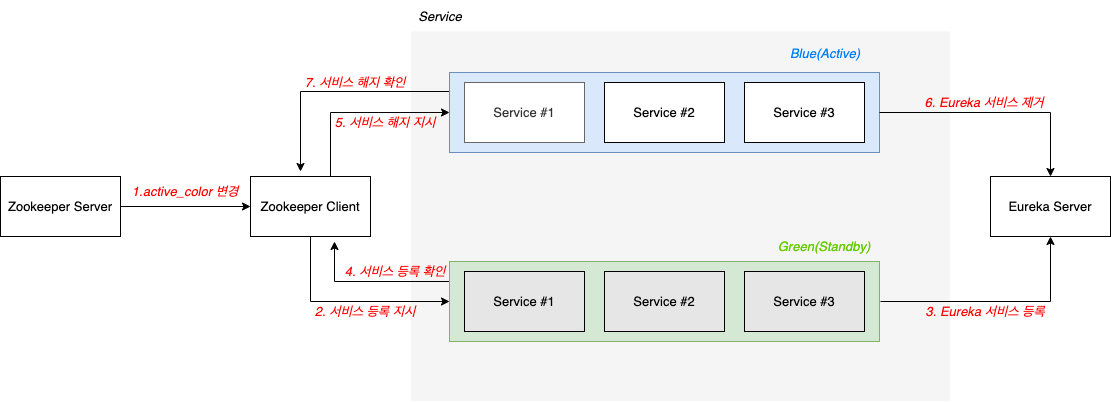

The diagram above was exported from draw.io. Its source (the exported page's mxGraphModel, read from the mxfile embedded in the PNG):
<mxGraphModel dx="1613" dy="1020" grid="1" gridSize="10" guides="1" tooltips="1" connect="1" arrows="1" fold="1" page="1" pageScale="1" pageWidth="827" pageHeight="1169" math="0" shadow="0">
  <root>
    <mxCell id="0" />
    <mxCell id="1" parent="0" />
    <mxCell id="gZzscDIF8e-CGcc79GyO-1" value="" style="rounded=0;whiteSpace=wrap;html=1;fillColor=#f5f5f5;fontColor=#333333;strokeColor=#FFFFFF;fontStyle=0;fontSize=13;" vertex="1" parent="1">
      <mxGeometry x="80" y="419.5" width="540" height="370.5" as="geometry" />
    </mxCell>
    <mxCell id="gZzscDIF8e-CGcc79GyO-2" value="Green(Standby)" style="text;html=1;strokeColor=none;fillColor=none;align=center;verticalAlign=middle;whiteSpace=wrap;rounded=0;fontStyle=2;fontColor=#66CC00;fontSize=13;" vertex="1" parent="1">
      <mxGeometry x="439" y="620" width="110" height="30" as="geometry" />
    </mxCell>
    <mxCell id="gZzscDIF8e-CGcc79GyO-49" value="" style="edgeStyle=orthogonalEdgeStyle;rounded=0;orthogonalLoop=1;jettySize=auto;html=1;fontSize=13;startArrow=none;startFill=0;endArrow=classic;endFill=1;strokeColor=#000000;" edge="1" parent="1" source="gZzscDIF8e-CGcc79GyO-4">
      <mxGeometry relative="1" as="geometry">
        <mxPoint x="-30" y="560" as="targetPoint" />
        <Array as="points">
          <mxPoint x="-30" y="480" />
        </Array>
      </mxGeometry>
    </mxCell>
    <mxCell id="gZzscDIF8e-CGcc79GyO-4" value="" style="rounded=0;whiteSpace=wrap;html=1;fillColor=#dae8fc;strokeColor=#6c8ebf;fontStyle=0;fontSize=13;" vertex="1" parent="1">
      <mxGeometry x="119" y="461" width="430" height="80" as="geometry" />
    </mxCell>
    <mxCell id="gZzscDIF8e-CGcc79GyO-6" value="Service #1" style="rounded=0;whiteSpace=wrap;html=1;fillColor=#FFFFFF;fontColor=#333333;strokeColor=#666666;fontStyle=0;fontSize=13;" vertex="1" parent="1">
      <mxGeometry x="134" y="471" width="120" height="60" as="geometry" />
    </mxCell>
    <mxCell id="gZzscDIF8e-CGcc79GyO-9" value="Service #2" style="rounded=0;whiteSpace=wrap;html=1;fontStyle=0;fontSize=13;" vertex="1" parent="1">
      <mxGeometry x="274" y="471" width="120" height="60" as="geometry" />
    </mxCell>
    <mxCell id="gZzscDIF8e-CGcc79GyO-11" value="Service #3" style="rounded=0;whiteSpace=wrap;html=1;fontStyle=0;fontSize=13;" vertex="1" parent="1">
      <mxGeometry x="414" y="471" width="120" height="60" as="geometry" />
    </mxCell>
    <mxCell id="gZzscDIF8e-CGcc79GyO-12" value="" style="edgeStyle=orthogonalEdgeStyle;rounded=0;orthogonalLoop=1;jettySize=auto;html=1;dashed=1;startArrow=none;startFill=0;endArrow=none;endFill=0;dashPattern=1 2;strokeColor=#666666;fontStyle=0;fontSize=13;" edge="1" parent="1" source="gZzscDIF8e-CGcc79GyO-22">
      <mxGeometry relative="1" as="geometry">
        <mxPoint x="334" y="671" as="targetPoint" />
        <Array as="points">
          <mxPoint x="334" y="671" />
        </Array>
      </mxGeometry>
    </mxCell>
    <mxCell id="gZzscDIF8e-CGcc79GyO-13" value="" style="edgeStyle=orthogonalEdgeStyle;rounded=0;orthogonalLoop=1;jettySize=auto;html=1;dashed=1;startArrow=none;startFill=0;endArrow=none;endFill=0;dashPattern=1 2;strokeColor=#666666;fontStyle=0;fontSize=13;" edge="1" parent="1" source="gZzscDIF8e-CGcc79GyO-23">
      <mxGeometry relative="1" as="geometry">
        <mxPoint x="474" y="671" as="targetPoint" />
        <Array as="points">
          <mxPoint x="474" y="661" />
          <mxPoint x="474" y="661" />
        </Array>
      </mxGeometry>
    </mxCell>
    <mxCell id="gZzscDIF8e-CGcc79GyO-14" value="Blue(Active)" style="text;html=1;strokeColor=none;fillColor=none;align=center;verticalAlign=middle;whiteSpace=wrap;rounded=0;fontStyle=2;fontColor=#007FFF;fontSize=13;" vertex="1" parent="1">
      <mxGeometry x="440" y="422" width="110" height="39" as="geometry" />
    </mxCell>
    <mxCell id="gZzscDIF8e-CGcc79GyO-15" value="" style="edgeStyle=orthogonalEdgeStyle;rounded=0;orthogonalLoop=1;jettySize=auto;html=1;fontSize=13;startArrow=none;startFill=0;endArrow=classic;endFill=1;strokeColor=#000000;fontStyle=0;" edge="1" parent="1">
      <mxGeometry relative="1" as="geometry">
        <Array as="points">
          <mxPoint x="4" y="670" />
        </Array>
        <mxPoint x="124" y="670" as="sourcePoint" />
        <mxPoint x="4" y="630" as="targetPoint" />
      </mxGeometry>
    </mxCell>
    <mxCell id="gZzscDIF8e-CGcc79GyO-16" value="" style="edgeStyle=orthogonalEdgeStyle;rounded=0;orthogonalLoop=1;jettySize=auto;html=1;fontSize=13;startArrow=classic;startFill=1;endArrow=none;endFill=0;strokeColor=#000000;entryX=1;entryY=0.5;entryDx=0;entryDy=0;fontStyle=0" edge="1" parent="1" source="gZzscDIF8e-CGcc79GyO-18" target="gZzscDIF8e-CGcc79GyO-4">
      <mxGeometry relative="1" as="geometry">
        <Array as="points">
          <mxPoint x="720" y="501" />
        </Array>
      </mxGeometry>
    </mxCell>
    <mxCell id="gZzscDIF8e-CGcc79GyO-17" value="" style="edgeStyle=orthogonalEdgeStyle;rounded=0;orthogonalLoop=1;jettySize=auto;html=1;fontSize=13;startArrow=classic;startFill=1;endArrow=none;endFill=0;strokeColor=#000000;fontStyle=0" edge="1" parent="1" source="gZzscDIF8e-CGcc79GyO-18">
      <mxGeometry relative="1" as="geometry">
        <mxPoint x="550" y="690" as="targetPoint" />
        <Array as="points">
          <mxPoint x="720" y="690" />
        </Array>
      </mxGeometry>
    </mxCell>
    <mxCell id="gZzscDIF8e-CGcc79GyO-18" value="Eureka Server" style="rounded=0;whiteSpace=wrap;html=1;fontColor=#000000;fontStyle=0;fontSize=13;" vertex="1" parent="1">
      <mxGeometry x="660" y="565" width="120" height="60" as="geometry" />
    </mxCell>
    <mxCell id="gZzscDIF8e-CGcc79GyO-19" value="" style="group;fontStyle=0;fontSize=13;" vertex="1" connectable="0" parent="1">
      <mxGeometry x="119" y="650" width="430" height="90" as="geometry" />
    </mxCell>
    <mxCell id="gZzscDIF8e-CGcc79GyO-20" value="" style="rounded=0;whiteSpace=wrap;html=1;fillColor=#d5e8d4;strokeColor=#82b366;fontStyle=0;fontSize=13;" vertex="1" parent="gZzscDIF8e-CGcc79GyO-19">
      <mxGeometry width="430" height="80" as="geometry" />
    </mxCell>
    <mxCell id="gZzscDIF8e-CGcc79GyO-21" value="Service #1" style="rounded=0;whiteSpace=wrap;html=1;fontStyle=0;fontSize=13;fillColor=#E6E6E6;" vertex="1" parent="gZzscDIF8e-CGcc79GyO-19">
      <mxGeometry x="15" y="10" width="120" height="60" as="geometry" />
    </mxCell>
    <mxCell id="gZzscDIF8e-CGcc79GyO-22" value="Service #2" style="rounded=0;whiteSpace=wrap;html=1;fillColor=#E6E6E6;fontStyle=0;fontSize=13;" vertex="1" parent="gZzscDIF8e-CGcc79GyO-19">
      <mxGeometry x="155" y="10" width="120" height="60" as="geometry" />
    </mxCell>
    <mxCell id="gZzscDIF8e-CGcc79GyO-23" value="Service #3" style="rounded=0;whiteSpace=wrap;html=1;fillColor=#E6E6E6;fontStyle=0;fontSize=13;" vertex="1" parent="gZzscDIF8e-CGcc79GyO-19">
      <mxGeometry x="295" y="10" width="120" height="60" as="geometry" />
    </mxCell>
    <mxCell id="gZzscDIF8e-CGcc79GyO-24" value="" style="edgeStyle=orthogonalEdgeStyle;rounded=0;orthogonalLoop=1;jettySize=auto;html=1;startArrow=none;startFill=0;endArrow=classic;endFill=1;strokeColor=#000000;entryX=0;entryY=0.5;entryDx=0;entryDy=0;fontStyle=0;fontSize=13;" edge="1" parent="1" source="gZzscDIF8e-CGcc79GyO-27" target="gZzscDIF8e-CGcc79GyO-4">
      <mxGeometry relative="1" as="geometry">
        <mxPoint x="-70" y="485" as="targetPoint" />
        <Array as="points">
          <mxPoint y="501" />
        </Array>
      </mxGeometry>
    </mxCell>
    <mxCell id="gZzscDIF8e-CGcc79GyO-25" value="" style="edgeStyle=orthogonalEdgeStyle;rounded=0;orthogonalLoop=1;jettySize=auto;html=1;startArrow=none;startFill=0;endArrow=classic;endFill=1;strokeColor=#000000;entryX=0;entryY=0.5;entryDx=0;entryDy=0;fontStyle=0;fontSize=13;" edge="1" parent="1" source="gZzscDIF8e-CGcc79GyO-27" target="gZzscDIF8e-CGcc79GyO-20">
      <mxGeometry relative="1" as="geometry">
        <mxPoint x="-70" y="705" as="targetPoint" />
        <Array as="points">
          <mxPoint x="-20" y="690" />
        </Array>
      </mxGeometry>
    </mxCell>
    <mxCell id="gZzscDIF8e-CGcc79GyO-61" value="" style="edgeStyle=orthogonalEdgeStyle;rounded=0;orthogonalLoop=1;jettySize=auto;html=1;fontSize=13;startArrow=classic;startFill=1;endArrow=none;endFill=0;strokeColor=#000000;" edge="1" parent="1" source="gZzscDIF8e-CGcc79GyO-27" target="gZzscDIF8e-CGcc79GyO-60">
      <mxGeometry relative="1" as="geometry" />
    </mxCell>
    <mxCell id="gZzscDIF8e-CGcc79GyO-27" value="Zookeeper Client" style="rounded=0;whiteSpace=wrap;html=1;fontStyle=0;fontSize=13;" vertex="1" parent="1">
      <mxGeometry x="-80" y="565" width="120" height="60" as="geometry" />
    </mxCell>
    <mxCell id="gZzscDIF8e-CGcc79GyO-28" value="5. 서비스 해지 지시" style="text;html=1;align=center;verticalAlign=middle;whiteSpace=wrap;rounded=0;fontStyle=2;fontColor=#FF0000;fontSize=13;" vertex="1" parent="1">
      <mxGeometry x="-30" y="491" width="170" height="40" as="geometry" />
    </mxCell>
    <mxCell id="gZzscDIF8e-CGcc79GyO-36" value="Service" style="text;html=1;strokeColor=none;fillColor=none;align=center;verticalAlign=middle;whiteSpace=wrap;rounded=0;fontStyle=2;fontSize=13;" vertex="1" parent="1">
      <mxGeometry x="80" y="389.5" width="60" height="30" as="geometry" />
    </mxCell>
    <mxCell id="gZzscDIF8e-CGcc79GyO-47" value="2. 서비스 등록 지시" style="text;html=1;align=center;verticalAlign=middle;whiteSpace=wrap;rounded=0;fontStyle=2;fontColor=#FF0000;fontSize=13;" vertex="1" parent="1">
      <mxGeometry x="-70" y="680" width="210" height="40" as="geometry" />
    </mxCell>
    <mxCell id="gZzscDIF8e-CGcc79GyO-48" value="4. 서비스 등록 확인" style="text;html=1;align=center;verticalAlign=middle;whiteSpace=wrap;rounded=0;fontStyle=2;fontColor=#FF0000;fontSize=13;" vertex="1" parent="1">
      <mxGeometry x="-40" y="640" width="210" height="40" as="geometry" />
    </mxCell>
    <mxCell id="gZzscDIF8e-CGcc79GyO-50" value="7. 서비스 해지 확인" style="text;html=1;align=center;verticalAlign=middle;whiteSpace=wrap;rounded=0;fontStyle=2;fontColor=#FF0000;fontSize=13;" vertex="1" parent="1">
      <mxGeometry x="-60" y="451" width="170" height="40" as="geometry" />
    </mxCell>
    <mxCell id="gZzscDIF8e-CGcc79GyO-51" value="3. Eureka 서비스 등록" style="text;html=1;align=center;verticalAlign=middle;whiteSpace=wrap;rounded=0;fontStyle=2;fontColor=#FF0000;fontSize=13;" vertex="1" parent="1">
      <mxGeometry x="550" y="680" width="210" height="40" as="geometry" />
    </mxCell>
    <mxCell id="gZzscDIF8e-CGcc79GyO-52" value="6. Eureka 서비스 제거" style="text;html=1;align=center;verticalAlign=middle;whiteSpace=wrap;rounded=0;fontStyle=2;fontColor=#FF0000;fontSize=13;" vertex="1" parent="1">
      <mxGeometry x="549" y="471" width="210" height="40" as="geometry" />
    </mxCell>
    <mxCell id="gZzscDIF8e-CGcc79GyO-56" value="1.active_color 변경" style="text;html=1;align=center;verticalAlign=middle;whiteSpace=wrap;rounded=0;fontStyle=2;fontColor=#FF0000;fontSize=13;" vertex="1" parent="1">
      <mxGeometry x="-230" y="560" width="170" height="40" as="geometry" />
    </mxCell>
    <mxCell id="gZzscDIF8e-CGcc79GyO-60" value="Zookeeper Server" style="rounded=0;whiteSpace=wrap;html=1;fontStyle=0;fontSize=13;" vertex="1" parent="1">
      <mxGeometry x="-330" y="565" width="120" height="60" as="geometry" />
    </mxCell>
  </root>
</mxGraphModel>